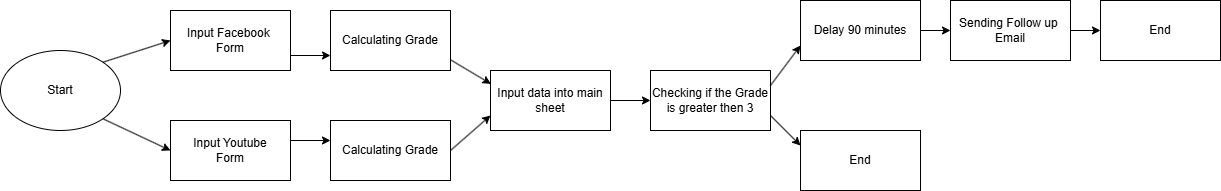

The diagram above was exported from draw.io. Its source (the exported page's mxGraphModel, read from the mxfile embedded in the PNG):
<mxGraphModel dx="1737" dy="937" grid="1" gridSize="10" guides="1" tooltips="1" connect="1" arrows="1" fold="1" page="1" pageScale="1" pageWidth="850" pageHeight="1100" math="0" shadow="0">
  <root>
    <mxCell id="0" />
    <mxCell id="1" parent="0" />
    <mxCell id="zsMU3rE6OAsdalGIGTuA-1" value="Start" style="ellipse;whiteSpace=wrap;html=1;" vertex="1" parent="1">
      <mxGeometry x="30" y="500" width="120" height="80" as="geometry" />
    </mxCell>
    <mxCell id="zsMU3rE6OAsdalGIGTuA-2" value="Input Facebook&amp;nbsp;&lt;br&gt;Form" style="rounded=0;whiteSpace=wrap;html=1;" vertex="1" parent="1">
      <mxGeometry x="200" y="460" width="120" height="60" as="geometry" />
    </mxCell>
    <mxCell id="zsMU3rE6OAsdalGIGTuA-3" value="Input Youtube&lt;br&gt;Form" style="rounded=0;whiteSpace=wrap;html=1;" vertex="1" parent="1">
      <mxGeometry x="200" y="570" width="120" height="60" as="geometry" />
    </mxCell>
    <mxCell id="zsMU3rE6OAsdalGIGTuA-4" value="Calculating Grade" style="rounded=0;whiteSpace=wrap;html=1;" vertex="1" parent="1">
      <mxGeometry x="360" y="570" width="120" height="60" as="geometry" />
    </mxCell>
    <mxCell id="zsMU3rE6OAsdalGIGTuA-5" value="Input data into main sheet" style="rounded=0;whiteSpace=wrap;html=1;" vertex="1" parent="1">
      <mxGeometry x="520" y="520" width="120" height="60" as="geometry" />
    </mxCell>
    <mxCell id="zsMU3rE6OAsdalGIGTuA-6" value="Checking if the&lt;span style=&quot;color: rgba(0, 0, 0, 0); font-family: monospace; font-size: 0px; text-align: start; text-wrap-mode: nowrap;&quot;&gt;%3CmxGraphModel%3E%3Croot%3E%3CmxCell%20id%3D%220%22%2F%3E%3CmxCell%20id%3D%221%22%20parent%3D%220%22%2F%3E%3CmxCell%20id%3D%222%22%20value%3D%22Input%20into%20main%20sheet%22%20style%3D%22rounded%3D0%3BwhiteSpace%3Dwrap%3Bhtml%3D1%3B%22%20vertex%3D%221%22%20parent%3D%221%22%3E%3CmxGeometry%20x%3D%22520%22%20y%3D%22520%22%20width%3D%22120%22%20height%3D%2260%22%20as%3D%22geometry%22%2F%3E%3C%2FmxCell%3E%3C%2Froot%3E%3C%2FmxGraphModel%3E&lt;/span&gt;&amp;nbsp;Grade is greater then 3&lt;span style=&quot;color: rgba(0, 0, 0, 0); font-family: monospace; font-size: 0px; text-align: start; text-wrap-mode: nowrap;&quot;&gt;%3CmxGraphModel%3E%3Croot%3E%3CmxCell%20id%3D%220%22%2F%3E%3CmxCell%20id%3D%221%22%20parent%3D%220%22%2F%3E%3CmxCell%20id%3D%222%22%20value%3D%22Input%20into%20main%20sheet%22%20style%3D%22rounded%3D0%3BwhiteSpace%3Dwrap%3Bhtml%3D1%3B%22%20vertex%3D%221%22%20parent%3D%221%22%3E%3CmxGeometry%20x%3D%22520%22%20y%3D%22520%22%20width%3D%22120%22%20height%3D%2260%22%20as%3D%22geometry%22%2F%3E%3C%2FmxCell%3E%3C%2Froot%3E%3C%2FmxGraphModel%3E&lt;/span&gt;" style="rounded=0;whiteSpace=wrap;html=1;" vertex="1" parent="1">
      <mxGeometry x="680" y="520" width="120" height="60" as="geometry" />
    </mxCell>
    <mxCell id="zsMU3rE6OAsdalGIGTuA-7" value="Sending Follow up&amp;nbsp;&lt;br&gt;Email" style="rounded=0;whiteSpace=wrap;html=1;" vertex="1" parent="1">
      <mxGeometry x="980" y="450" width="120" height="60" as="geometry" />
    </mxCell>
    <mxCell id="zsMU3rE6OAsdalGIGTuA-8" value="Delay 90 minutes" style="rounded=0;whiteSpace=wrap;html=1;" vertex="1" parent="1">
      <mxGeometry x="830" y="450" width="120" height="60" as="geometry" />
    </mxCell>
    <mxCell id="zsMU3rE6OAsdalGIGTuA-9" value="End" style="rounded=0;whiteSpace=wrap;html=1;" vertex="1" parent="1">
      <mxGeometry x="830" y="580" width="120" height="60" as="geometry" />
    </mxCell>
    <mxCell id="zsMU3rE6OAsdalGIGTuA-10" value="End" style="rounded=0;whiteSpace=wrap;html=1;" vertex="1" parent="1">
      <mxGeometry x="1130" y="450" width="120" height="60" as="geometry" />
    </mxCell>
    <mxCell id="zsMU3rE6OAsdalGIGTuA-11" value="" style="endArrow=classic;html=1;rounded=0;exitX=1;exitY=0;exitDx=0;exitDy=0;entryX=0;entryY=0.5;entryDx=0;entryDy=0;" edge="1" parent="1" source="zsMU3rE6OAsdalGIGTuA-1" target="zsMU3rE6OAsdalGIGTuA-2">
      <mxGeometry width="50" height="50" relative="1" as="geometry">
        <mxPoint x="350" y="580" as="sourcePoint" />
        <mxPoint x="400" y="530" as="targetPoint" />
      </mxGeometry>
    </mxCell>
    <mxCell id="zsMU3rE6OAsdalGIGTuA-12" value="" style="endArrow=classic;html=1;rounded=0;exitX=1;exitY=1;exitDx=0;exitDy=0;entryX=0;entryY=0.5;entryDx=0;entryDy=0;" edge="1" parent="1" source="zsMU3rE6OAsdalGIGTuA-1" target="zsMU3rE6OAsdalGIGTuA-3">
      <mxGeometry width="50" height="50" relative="1" as="geometry">
        <mxPoint x="170" y="542" as="sourcePoint" />
        <mxPoint x="238" y="520" as="targetPoint" />
      </mxGeometry>
    </mxCell>
    <mxCell id="zsMU3rE6OAsdalGIGTuA-13" value="" style="endArrow=classic;html=1;rounded=0;" edge="1" parent="1">
      <mxGeometry width="50" height="50" relative="1" as="geometry">
        <mxPoint x="320" y="590" as="sourcePoint" />
        <mxPoint x="360" y="590" as="targetPoint" />
      </mxGeometry>
    </mxCell>
    <mxCell id="zsMU3rE6OAsdalGIGTuA-14" value="" style="endArrow=classic;html=1;rounded=0;exitX=1;exitY=0.75;exitDx=0;exitDy=0;entryX=0;entryY=0.75;entryDx=0;entryDy=0;" edge="1" parent="1" source="zsMU3rE6OAsdalGIGTuA-2" target="zsMU3rE6OAsdalGIGTuA-21">
      <mxGeometry width="50" height="50" relative="1" as="geometry">
        <mxPoint x="340" y="572" as="sourcePoint" />
        <mxPoint x="408" y="550" as="targetPoint" />
      </mxGeometry>
    </mxCell>
    <mxCell id="zsMU3rE6OAsdalGIGTuA-15" value="" style="endArrow=classic;html=1;rounded=0;exitX=1;exitY=0.5;exitDx=0;exitDy=0;entryX=0;entryY=0.75;entryDx=0;entryDy=0;" edge="1" parent="1" source="zsMU3rE6OAsdalGIGTuA-4" target="zsMU3rE6OAsdalGIGTuA-5">
      <mxGeometry width="50" height="50" relative="1" as="geometry">
        <mxPoint x="440" y="562" as="sourcePoint" />
        <mxPoint x="508" y="540" as="targetPoint" />
      </mxGeometry>
    </mxCell>
    <mxCell id="zsMU3rE6OAsdalGIGTuA-16" value="" style="endArrow=classic;html=1;rounded=0;exitX=1;exitY=0.5;exitDx=0;exitDy=0;entryX=0;entryY=0.5;entryDx=0;entryDy=0;" edge="1" parent="1" source="zsMU3rE6OAsdalGIGTuA-5" target="zsMU3rE6OAsdalGIGTuA-6">
      <mxGeometry width="50" height="50" relative="1" as="geometry">
        <mxPoint x="610" y="602" as="sourcePoint" />
        <mxPoint x="678" y="580" as="targetPoint" />
      </mxGeometry>
    </mxCell>
    <mxCell id="zsMU3rE6OAsdalGIGTuA-17" value="" style="endArrow=classic;html=1;rounded=0;exitX=1;exitY=0.25;exitDx=0;exitDy=0;entryX=0;entryY=0.75;entryDx=0;entryDy=0;" edge="1" parent="1" source="zsMU3rE6OAsdalGIGTuA-6" target="zsMU3rE6OAsdalGIGTuA-8">
      <mxGeometry width="50" height="50" relative="1" as="geometry">
        <mxPoint x="810" y="592" as="sourcePoint" />
        <mxPoint x="878" y="570" as="targetPoint" />
      </mxGeometry>
    </mxCell>
    <mxCell id="zsMU3rE6OAsdalGIGTuA-18" value="" style="endArrow=classic;html=1;rounded=0;exitX=1;exitY=0.75;exitDx=0;exitDy=0;entryX=0;entryY=0.25;entryDx=0;entryDy=0;" edge="1" parent="1" source="zsMU3rE6OAsdalGIGTuA-6" target="zsMU3rE6OAsdalGIGTuA-9">
      <mxGeometry width="50" height="50" relative="1" as="geometry">
        <mxPoint x="810" y="572" as="sourcePoint" />
        <mxPoint x="878" y="550" as="targetPoint" />
      </mxGeometry>
    </mxCell>
    <mxCell id="zsMU3rE6OAsdalGIGTuA-19" value="" style="endArrow=classic;html=1;rounded=0;exitX=1;exitY=0.5;exitDx=0;exitDy=0;entryX=0;entryY=0.5;entryDx=0;entryDy=0;" edge="1" parent="1" source="zsMU3rE6OAsdalGIGTuA-8" target="zsMU3rE6OAsdalGIGTuA-7">
      <mxGeometry width="50" height="50" relative="1" as="geometry">
        <mxPoint x="930" y="522" as="sourcePoint" />
        <mxPoint x="998" y="500" as="targetPoint" />
      </mxGeometry>
    </mxCell>
    <mxCell id="zsMU3rE6OAsdalGIGTuA-20" value="" style="endArrow=classic;html=1;rounded=0;exitX=1;exitY=0.5;exitDx=0;exitDy=0;entryX=0;entryY=0.5;entryDx=0;entryDy=0;" edge="1" parent="1" source="zsMU3rE6OAsdalGIGTuA-7" target="zsMU3rE6OAsdalGIGTuA-10">
      <mxGeometry width="50" height="50" relative="1" as="geometry">
        <mxPoint x="1170" y="542" as="sourcePoint" />
        <mxPoint x="1238" y="520" as="targetPoint" />
      </mxGeometry>
    </mxCell>
    <mxCell id="zsMU3rE6OAsdalGIGTuA-21" value="Calculating Grade" style="rounded=0;whiteSpace=wrap;html=1;" vertex="1" parent="1">
      <mxGeometry x="360" y="460" width="120" height="60" as="geometry" />
    </mxCell>
    <mxCell id="zsMU3rE6OAsdalGIGTuA-22" value="" style="endArrow=classic;html=1;rounded=0;exitX=1.002;exitY=0.824;exitDx=0;exitDy=0;entryX=0.003;entryY=0.222;entryDx=0;entryDy=0;entryPerimeter=0;exitPerimeter=0;" edge="1" parent="1" source="zsMU3rE6OAsdalGIGTuA-21" target="zsMU3rE6OAsdalGIGTuA-5">
      <mxGeometry width="50" height="50" relative="1" as="geometry">
        <mxPoint x="480" y="500" as="sourcePoint" />
        <mxPoint x="520" y="500" as="targetPoint" />
      </mxGeometry>
    </mxCell>
  </root>
</mxGraphModel>